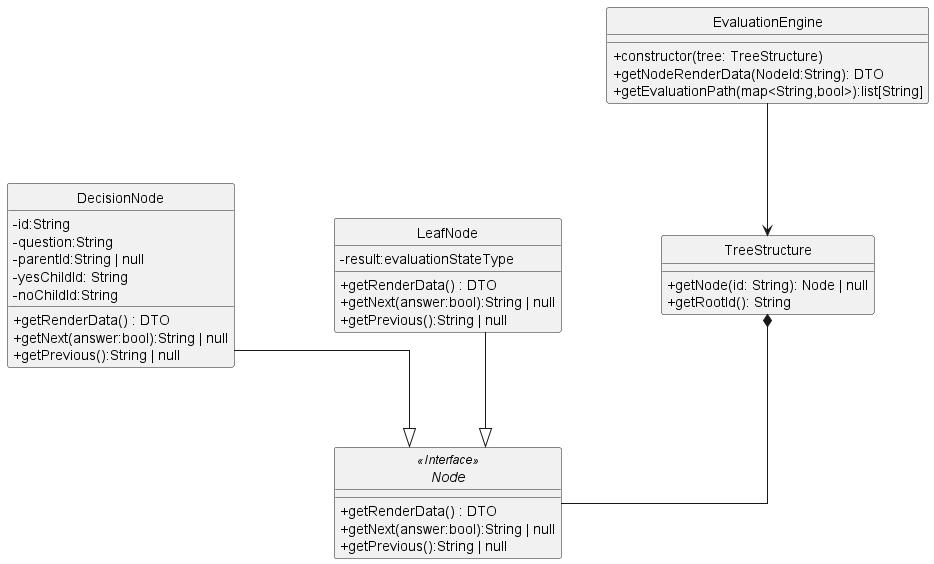

The diagram above was rendered by PlantUML. Its source (embedded in the PNG):
@startuml

skinparam linetype ortho
skinparam nodesep 100
skinparam ranksep 80
skinparam classAttributeIconSize 0
skinparam packageStyle rectangle
skinparam style strictuml



' store delle informazioni necessarie a generare i widget, utilizzabile da tutti i widget vue presenti nella pagina
' Permette ai widget di avere una sorta di comunicazione, un widget modifica un'informazione nello store,
'  il cambiamento viene letto dagli altri widget che stanno ascoltando lo store
Interface Node <<Interface>> {
        + getRenderData() : DTO
        + getNext(answer:bool):String | null
        + getPrevious():String | null

}

class DecisionNode {
        - id:String
        - question:String
        ' necessario a supportare la navigazione verso il nodo precedente
        - parentId:String | null
        - yesChildId: String
        - noChildId:String
        + getRenderData() : DTO
        + getNext(answer:bool):String | null
        + getPrevious():String | null
}


class LeafNode {
        - result:evaluationStateType
        + getRenderData() : DTO
        + getNext(answer:bool):String | null
        + getPrevious():String | null
}

class TreeStructure{
        ' in questo caso viene usata una rappresentazione piatta per semplificare il lookup
        ' - nodes: Map<String, Node>
        + getNode(id: String): Node | null
        + getRootId(): String
}


class EvaluationEngine{
        ' - tree: TreeStructure
        + constructor(tree: TreeStructure)
        + getNodeRenderData(NodeId:String): DTO
        + getEvaluationPath(map<String,bool>):list[String]
}

EvaluationEngine --> TreeStructure


DecisionNode --|> Node
LeafNode --|> Node

TreeStructure *-- Node

@enduml